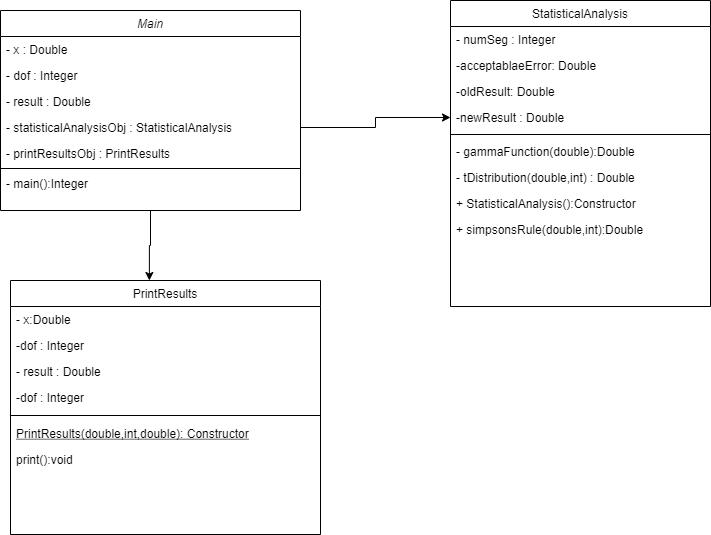

The diagram above was exported from draw.io. Its source (the exported page's mxGraphModel, read from the mxfile embedded in the PNG):
<mxGraphModel dx="1422" dy="705" grid="1" gridSize="10" guides="1" tooltips="1" connect="1" arrows="1" fold="1" page="1" pageScale="1" pageWidth="827" pageHeight="1169" math="0" shadow="0">
  <root>
    <mxCell id="WIyWlLk6GJQsqaUBKTNV-0" />
    <mxCell id="WIyWlLk6GJQsqaUBKTNV-1" parent="WIyWlLk6GJQsqaUBKTNV-0" />
    <mxCell id="ta8rb_CzPAYc8dkQOtAh-10" style="edgeStyle=orthogonalEdgeStyle;rounded=0;orthogonalLoop=1;jettySize=auto;html=1;entryX=0.448;entryY=0;entryDx=0;entryDy=0;entryPerimeter=0;" edge="1" parent="WIyWlLk6GJQsqaUBKTNV-1" source="zkfFHV4jXpPFQw0GAbJ--0" target="zkfFHV4jXpPFQw0GAbJ--6">
      <mxGeometry relative="1" as="geometry" />
    </mxCell>
    <mxCell id="zkfFHV4jXpPFQw0GAbJ--0" value="Main" style="swimlane;fontStyle=2;align=center;verticalAlign=top;childLayout=stackLayout;horizontal=1;startSize=26;horizontalStack=0;resizeParent=1;resizeLast=0;collapsible=1;marginBottom=0;rounded=0;shadow=0;strokeWidth=1;" parent="WIyWlLk6GJQsqaUBKTNV-1" vertex="1">
      <mxGeometry x="80" y="30" width="300" height="200" as="geometry">
        <mxRectangle x="230" y="140" width="160" height="26" as="alternateBounds" />
      </mxGeometry>
    </mxCell>
    <mxCell id="zkfFHV4jXpPFQw0GAbJ--1" value="- x : Double&#10;&#10;&#10;&#10;&#10;&#10;" style="text;align=left;verticalAlign=top;spacingLeft=4;spacingRight=4;overflow=hidden;rotatable=0;points=[[0,0.5],[1,0.5]];portConstraint=eastwest;" parent="zkfFHV4jXpPFQw0GAbJ--0" vertex="1">
      <mxGeometry y="26" width="300" height="26" as="geometry" />
    </mxCell>
    <mxCell id="zkfFHV4jXpPFQw0GAbJ--2" value="- dof : Integer" style="text;align=left;verticalAlign=top;spacingLeft=4;spacingRight=4;overflow=hidden;rotatable=0;points=[[0,0.5],[1,0.5]];portConstraint=eastwest;rounded=0;shadow=0;html=0;" parent="zkfFHV4jXpPFQw0GAbJ--0" vertex="1">
      <mxGeometry y="52" width="300" height="26" as="geometry" />
    </mxCell>
    <mxCell id="ta8rb_CzPAYc8dkQOtAh-4" value="- result : Double" style="text;align=left;verticalAlign=top;spacingLeft=4;spacingRight=4;overflow=hidden;rotatable=0;points=[[0,0.5],[1,0.5]];portConstraint=eastwest;rounded=0;shadow=0;html=0;" vertex="1" parent="zkfFHV4jXpPFQw0GAbJ--0">
      <mxGeometry y="78" width="300" height="26" as="geometry" />
    </mxCell>
    <mxCell id="zkfFHV4jXpPFQw0GAbJ--3" value="- statisticalAnalysisObj : StatisticalAnalysis" style="text;align=left;verticalAlign=top;spacingLeft=4;spacingRight=4;overflow=hidden;rotatable=0;points=[[0,0.5],[1,0.5]];portConstraint=eastwest;rounded=0;shadow=0;html=0;" parent="zkfFHV4jXpPFQw0GAbJ--0" vertex="1">
      <mxGeometry y="104" width="300" height="26" as="geometry" />
    </mxCell>
    <mxCell id="ta8rb_CzPAYc8dkQOtAh-2" value="- printResultsObj : PrintResults" style="text;align=left;verticalAlign=top;spacingLeft=4;spacingRight=4;overflow=hidden;rotatable=0;points=[[0,0.5],[1,0.5]];portConstraint=eastwest;rounded=0;shadow=0;html=0;" vertex="1" parent="zkfFHV4jXpPFQw0GAbJ--0">
      <mxGeometry y="130" width="300" height="26" as="geometry" />
    </mxCell>
    <mxCell id="zkfFHV4jXpPFQw0GAbJ--4" value="" style="line;html=1;strokeWidth=1;align=left;verticalAlign=middle;spacingTop=-1;spacingLeft=3;spacingRight=3;rotatable=0;labelPosition=right;points=[];portConstraint=eastwest;" parent="zkfFHV4jXpPFQw0GAbJ--0" vertex="1">
      <mxGeometry y="156" width="300" height="4" as="geometry" />
    </mxCell>
    <mxCell id="ta8rb_CzPAYc8dkQOtAh-6" value="- main():Integer" style="text;align=left;verticalAlign=top;spacingLeft=4;spacingRight=4;overflow=hidden;rotatable=0;points=[[0,0.5],[1,0.5]];portConstraint=eastwest;rounded=0;shadow=0;html=0;" vertex="1" parent="zkfFHV4jXpPFQw0GAbJ--0">
      <mxGeometry y="160" width="300" height="20" as="geometry" />
    </mxCell>
    <mxCell id="zkfFHV4jXpPFQw0GAbJ--6" value="PrintResults" style="swimlane;fontStyle=0;align=center;verticalAlign=top;childLayout=stackLayout;horizontal=1;startSize=26;horizontalStack=0;resizeParent=1;resizeLast=0;collapsible=1;marginBottom=0;rounded=0;shadow=0;strokeWidth=1;" parent="WIyWlLk6GJQsqaUBKTNV-1" vertex="1">
      <mxGeometry x="90" y="300" width="310" height="254" as="geometry">
        <mxRectangle x="130" y="380" width="160" height="26" as="alternateBounds" />
      </mxGeometry>
    </mxCell>
    <mxCell id="zkfFHV4jXpPFQw0GAbJ--7" value="- x:Double" style="text;align=left;verticalAlign=top;spacingLeft=4;spacingRight=4;overflow=hidden;rotatable=0;points=[[0,0.5],[1,0.5]];portConstraint=eastwest;" parent="zkfFHV4jXpPFQw0GAbJ--6" vertex="1">
      <mxGeometry y="26" width="310" height="26" as="geometry" />
    </mxCell>
    <mxCell id="zkfFHV4jXpPFQw0GAbJ--8" value="-dof : Integer" style="text;align=left;verticalAlign=top;spacingLeft=4;spacingRight=4;overflow=hidden;rotatable=0;points=[[0,0.5],[1,0.5]];portConstraint=eastwest;rounded=0;shadow=0;html=0;" parent="zkfFHV4jXpPFQw0GAbJ--6" vertex="1">
      <mxGeometry y="52" width="310" height="26" as="geometry" />
    </mxCell>
    <mxCell id="ta8rb_CzPAYc8dkQOtAh-8" value="- result : Double" style="text;align=left;verticalAlign=top;spacingLeft=4;spacingRight=4;overflow=hidden;rotatable=0;points=[[0,0.5],[1,0.5]];portConstraint=eastwest;rounded=0;shadow=0;html=0;" vertex="1" parent="zkfFHV4jXpPFQw0GAbJ--6">
      <mxGeometry y="78" width="310" height="26" as="geometry" />
    </mxCell>
    <mxCell id="ta8rb_CzPAYc8dkQOtAh-9" value="-dof : Integer" style="text;align=left;verticalAlign=top;spacingLeft=4;spacingRight=4;overflow=hidden;rotatable=0;points=[[0,0.5],[1,0.5]];portConstraint=eastwest;rounded=0;shadow=0;html=0;" vertex="1" parent="zkfFHV4jXpPFQw0GAbJ--6">
      <mxGeometry y="104" width="310" height="26" as="geometry" />
    </mxCell>
    <mxCell id="zkfFHV4jXpPFQw0GAbJ--9" value="" style="line;html=1;strokeWidth=1;align=left;verticalAlign=middle;spacingTop=-1;spacingLeft=3;spacingRight=3;rotatable=0;labelPosition=right;points=[];portConstraint=eastwest;" parent="zkfFHV4jXpPFQw0GAbJ--6" vertex="1">
      <mxGeometry y="130" width="310" height="10" as="geometry" />
    </mxCell>
    <mxCell id="zkfFHV4jXpPFQw0GAbJ--10" value="PrintResults(double,int,double): Constructor" style="text;align=left;verticalAlign=top;spacingLeft=4;spacingRight=4;overflow=hidden;rotatable=0;points=[[0,0.5],[1,0.5]];portConstraint=eastwest;fontStyle=4" parent="zkfFHV4jXpPFQw0GAbJ--6" vertex="1">
      <mxGeometry y="140" width="310" height="26" as="geometry" />
    </mxCell>
    <mxCell id="zkfFHV4jXpPFQw0GAbJ--11" value="print():void " style="text;align=left;verticalAlign=top;spacingLeft=4;spacingRight=4;overflow=hidden;rotatable=0;points=[[0,0.5],[1,0.5]];portConstraint=eastwest;" parent="zkfFHV4jXpPFQw0GAbJ--6" vertex="1">
      <mxGeometry y="166" width="310" height="26" as="geometry" />
    </mxCell>
    <mxCell id="zkfFHV4jXpPFQw0GAbJ--17" value="StatisticalAnalysis" style="swimlane;fontStyle=0;align=center;verticalAlign=top;childLayout=stackLayout;horizontal=1;startSize=26;horizontalStack=0;resizeParent=1;resizeLast=0;collapsible=1;marginBottom=0;rounded=0;shadow=0;strokeWidth=1;" parent="WIyWlLk6GJQsqaUBKTNV-1" vertex="1">
      <mxGeometry x="530" y="20" width="260" height="306" as="geometry">
        <mxRectangle x="550" y="140" width="160" height="26" as="alternateBounds" />
      </mxGeometry>
    </mxCell>
    <mxCell id="zkfFHV4jXpPFQw0GAbJ--18" value="- numSeg : Integer&#10;&#10;" style="text;align=left;verticalAlign=top;spacingLeft=4;spacingRight=4;overflow=hidden;rotatable=0;points=[[0,0.5],[1,0.5]];portConstraint=eastwest;" parent="zkfFHV4jXpPFQw0GAbJ--17" vertex="1">
      <mxGeometry y="26" width="260" height="26" as="geometry" />
    </mxCell>
    <mxCell id="zkfFHV4jXpPFQw0GAbJ--19" value="-acceptablaeError: Double" style="text;align=left;verticalAlign=top;spacingLeft=4;spacingRight=4;overflow=hidden;rotatable=0;points=[[0,0.5],[1,0.5]];portConstraint=eastwest;rounded=0;shadow=0;html=0;" parent="zkfFHV4jXpPFQw0GAbJ--17" vertex="1">
      <mxGeometry y="52" width="260" height="26" as="geometry" />
    </mxCell>
    <mxCell id="zkfFHV4jXpPFQw0GAbJ--20" value="-oldResult: Double" style="text;align=left;verticalAlign=top;spacingLeft=4;spacingRight=4;overflow=hidden;rotatable=0;points=[[0,0.5],[1,0.5]];portConstraint=eastwest;rounded=0;shadow=0;html=0;" parent="zkfFHV4jXpPFQw0GAbJ--17" vertex="1">
      <mxGeometry y="78" width="260" height="26" as="geometry" />
    </mxCell>
    <mxCell id="zkfFHV4jXpPFQw0GAbJ--21" value="-newResult : Double" style="text;align=left;verticalAlign=top;spacingLeft=4;spacingRight=4;overflow=hidden;rotatable=0;points=[[0,0.5],[1,0.5]];portConstraint=eastwest;rounded=0;shadow=0;html=0;" parent="zkfFHV4jXpPFQw0GAbJ--17" vertex="1">
      <mxGeometry y="104" width="260" height="26" as="geometry" />
    </mxCell>
    <mxCell id="zkfFHV4jXpPFQw0GAbJ--23" value="" style="line;html=1;strokeWidth=1;align=left;verticalAlign=middle;spacingTop=-1;spacingLeft=3;spacingRight=3;rotatable=0;labelPosition=right;points=[];portConstraint=eastwest;" parent="zkfFHV4jXpPFQw0GAbJ--17" vertex="1">
      <mxGeometry y="130" width="260" height="8" as="geometry" />
    </mxCell>
    <mxCell id="zkfFHV4jXpPFQw0GAbJ--24" value="- gammaFunction(double):Double&#10;&#10;" style="text;align=left;verticalAlign=top;spacingLeft=4;spacingRight=4;overflow=hidden;rotatable=0;points=[[0,0.5],[1,0.5]];portConstraint=eastwest;" parent="zkfFHV4jXpPFQw0GAbJ--17" vertex="1">
      <mxGeometry y="138" width="260" height="26" as="geometry" />
    </mxCell>
    <mxCell id="zkfFHV4jXpPFQw0GAbJ--25" value="- tDistribution(double,int) : Double" style="text;align=left;verticalAlign=top;spacingLeft=4;spacingRight=4;overflow=hidden;rotatable=0;points=[[0,0.5],[1,0.5]];portConstraint=eastwest;" parent="zkfFHV4jXpPFQw0GAbJ--17" vertex="1">
      <mxGeometry y="164" width="260" height="26" as="geometry" />
    </mxCell>
    <mxCell id="ta8rb_CzPAYc8dkQOtAh-7" value="+ StatisticalAnalysis():Constructor" style="text;align=left;verticalAlign=top;spacingLeft=4;spacingRight=4;overflow=hidden;rotatable=0;points=[[0,0.5],[1,0.5]];portConstraint=eastwest;" vertex="1" parent="zkfFHV4jXpPFQw0GAbJ--17">
      <mxGeometry y="190" width="260" height="26" as="geometry" />
    </mxCell>
    <mxCell id="ta8rb_CzPAYc8dkQOtAh-3" value="+ simpsonsRule(double,int):Double" style="text;align=left;verticalAlign=top;spacingLeft=4;spacingRight=4;overflow=hidden;rotatable=0;points=[[0,0.5],[1,0.5]];portConstraint=eastwest;" vertex="1" parent="zkfFHV4jXpPFQw0GAbJ--17">
      <mxGeometry y="216" width="260" height="90" as="geometry" />
    </mxCell>
    <mxCell id="ta8rb_CzPAYc8dkQOtAh-5" style="edgeStyle=orthogonalEdgeStyle;rounded=0;orthogonalLoop=1;jettySize=auto;html=1;" edge="1" parent="WIyWlLk6GJQsqaUBKTNV-1" source="zkfFHV4jXpPFQw0GAbJ--3" target="zkfFHV4jXpPFQw0GAbJ--21">
      <mxGeometry relative="1" as="geometry" />
    </mxCell>
  </root>
</mxGraphModel>